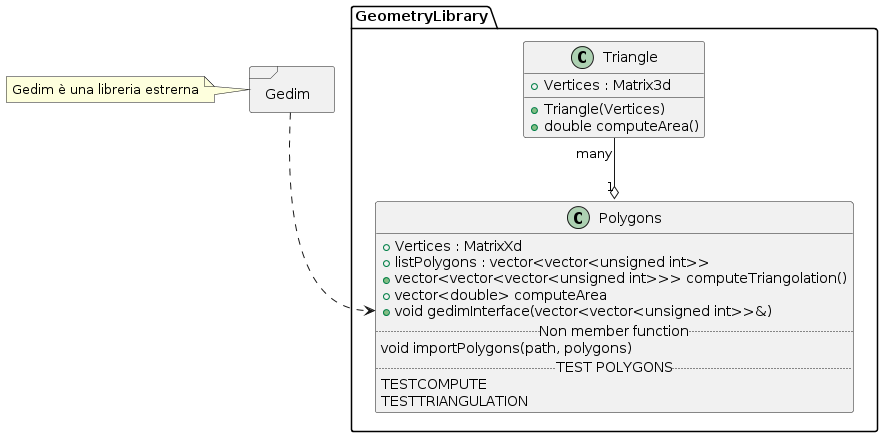

The diagram above was rendered by PlantUML. Its source (embedded in the PNG):
@startuml
'commento

package GeometryLibrary <<Folder>>  
{

class Triangle      
{
+ Vertices : Matrix3d     
+ Triangle(Vertices)
+ double computeArea()
}

class Polygons
{
+ Vertices : MatrixXd      
+ listPolygons : vector<vector<unsigned int>>     
+ vector<vector<vector<unsigned int>>> computeTriangolation()
+ vector<double> computeArea
+ void gedimInterface(vector<vector<unsigned int>>&)      
..Non member function..
void importPolygons(path, polygons)
..TEST POLYGONS..
TESTCOMPUTE
TESTTRIANGULATION
}
}

package Gedim <<Frame>>
{
}
note "Gedim è una libreria estrerna" as GedimN
GedimN .right. Gedim                                     

Gedim ..> Polygons::gedimInterface

'.. linea tratt. con __ linea dritta
Triangle "many" --o "1" Polygons
@enduml